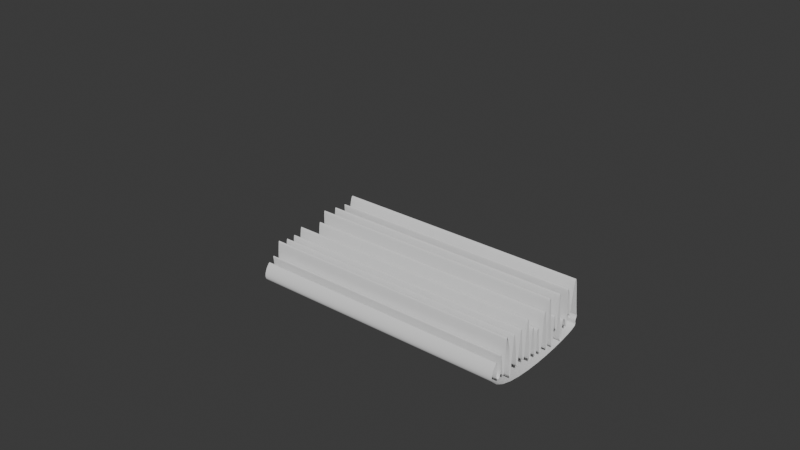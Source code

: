 # Source: rambut.blend  (saved by Blender 4.3.34; exported with 4.5.12 LTS)
import bpy
from mathutils import Matrix  # noqa: F401  (used for matrix-valued properties, if any)

bpy.ops.wm.read_factory_settings(use_empty=True)
scene = bpy.context.scene
scene.name = 'Scene'

# ---- collections
col_collection = bpy.data.collections.new('Collection'); scene.collection.children.link(col_collection)

# ---- world
world_world = bpy.data.worlds.new('World'); scene.world = world_world
world_world.use_nodes = True; world_world.node_tree.nodes.clear()
_N = world_world.node_tree.nodes; _L = world_world.node_tree.links
n0 = _N.new('ShaderNodeOutputWorld'); n0.name = 'World Output'; n0.location = (300, 300)
n1 = _N.new('ShaderNodeBackground'); n1.name = 'Background'; n1.location = (10, 300)
n1.inputs[0].default_value = (0.05088, 0.05088, 0.05088, 1.0)
_L.new(n1.outputs[0], n0.inputs[0])
n0.is_active_output = True
world_world.color = (0.05088, 0.05088, 0.05088)
world_world.sun_shadow_jitter_overblur = 0.0

# ---- curves / text
cu_nurbspath = bpy.data.curves.new('NurbsPath', 'CURVE')
cu_nurbspath.dimensions = '3D'
_sp = cu_nurbspath.splines.new('NURBS'); _sp.points.add(4)
_sp.points.foreach_set('co', [-2.0, 0.0, 0.0, 1.0, -1.0, 0.0, 0.0, 1.0, 0.0, 0.0, 0.0, 1.0, 1.0, 0.0, 0.0, 1.0, 2.0, 0.0, 0.0, 1.0])
_sp.order_u = 5
_sp.order_v = 0
_sp.use_endpoint_u = True
cu_nurbspath.use_path = True
cu_nurbspath.bevel_mode = 'OBJECT'
cu_nurbspath.fill_mode = 'FULL'
cu_b_ziercircle_001 = bpy.data.curves.new('BézierCircle.001', 'CURVE')
cu_b_ziercircle_001.dimensions = '3D'
_sp = cu_b_ziercircle_001.splines.new('BEZIER'); _sp.bezier_points.add(33)
_sp.bezier_points.foreach_set('co', [-0.9316, -0.1139, 0.0, -0.9409, -0.02763, 0.03469, -0.9635, 0.03732, 0.05544, -0.9556, 0.07561, 0.06938, -0.94, 0.1764, 0.07539, -0.871, 0.649, 0.08072, -0.7783, 0.1503, 0.08257, -0.716, 0.5225, 0.08125, -0.698, 0.002361, 0.07901, -0.6201, 0.1429, 0.07927, -0.5745, -0.1783, 0.08126, -0.4885, 0.5926, 0.0814, -0.4099, 0.1916, 0.0817, -0.3623, -0.1636, 0.08387, -0.2495, 0.6307, 0.08564, -0.2323, -0.1425, 0.08694, -0.143, 0.4807, 0.08721, -0.07734, -0.119, 0.08546, 0.01144, 0.2959, 0.08103, 0.03714, -0.1009, 0.07323, 0.1266, 0.3667, 0.06308, 0.1697, -0.09614, 0.05232, 0.2527, 0.5548, 0.0414, 0.3213, -0.02274, 0.03077, 0.4008, 0.4813, 0.02086, 0.4599, -0.04755, 0.01214, 0.5505, 0.4806, 0.005033, 0.6147, -0.1399, 0.0, 0.7113, 0.5112, 0.0, 0.7748, -0.01028, 0.0, 0.8421, 0.3099, 0.0, 0.8742, -0.02597, 0.0, 0.922, 0.2454, 0.07901, 1.0, 0.0, 0.0])
_sp.bezier_points.foreach_set('handle_left', [-0.7931, -0.2231, -0.04685, -0.9333, -0.0612, 0.02256, -0.9617, 0.01084, 0.04639, -0.9584, 0.05998, 0.06615, -0.9459, 0.137, 0.074, -0.8888, 0.6587, 0.07897, -0.8018, 0.3259, 0.08242, -0.7536, 0.4095, 0.08265, -0.7347, 0.2087, 0.0798, -0.6696, 0.1545, 0.07846, -0.6221, -0.1535, 0.08118, -0.522, 0.613, 0.08136, -0.4687, -0.2738, 0.08168, -0.4004, -0.1603, 0.08321, -0.2865, 0.6417, 0.08513, -0.2675, -0.1272, 0.08658, -0.1776, 0.5005, 0.08742, -0.1119, -0.0962, 0.08646, -0.0234, 0.3203, 0.08303, 0.001605, -0.07628, 0.07646, 0.09244, 0.3896, 0.06659, 0.1373, -0.07659, 0.05596, 0.2223, 0.5695, 0.04502, 0.2933, -0.01465, 0.03422, 0.3757, 0.4813, 0.02399, 0.438, -0.0573, 0.0148, 0.5323, 0.4595, 0.007081, 0.6004, -0.1739, 0.001283, 0.5923, 0.2512, 0.0, 0.7448, -0.1571, 0.0, 0.8187, 0.3533, 0.0, 0.7842, -0.009204, -0.09469, 0.8859, 0.2483, 0.08118, 1.06, 0.08249, 0.02494])
_sp.bezier_points.foreach_set('handle_right', [-0.9593, -0.09211, 0.009371, -0.9467, -0.001826, 0.04401, -0.9645, 0.05262, 0.06068, -0.9487, 0.1141, 0.07733, -0.9123, 0.3607, 0.08192, -0.8235, 0.6231, 0.0854, -0.7607, 0.01954, 0.08268, -0.6476, 0.7282, 0.07869, -0.687, -0.0594, 0.07877, -0.5706, 0.1313, 0.08008, -0.5269, -0.2031, 0.08135, -0.455, 0.5722, 0.08144, -0.3602, 0.5853, 0.08172, -0.3243, -0.1669, 0.08454, -0.2126, 0.6198, 0.08615, -0.1972, -0.1577, 0.08729, -0.1084, 0.461, 0.087, -0.0428, -0.1418, 0.08447, 0.04628, 0.2715, 0.07903, 0.07267, -0.1256, 0.07, 0.1608, 0.3438, 0.05957, 0.2022, -0.1157, 0.04868, 0.2831, 0.5402, 0.03779, 0.3492, -0.03083, 0.02732, 0.4259, 0.4813, 0.01773, 0.4818, -0.03781, 0.009474, 0.5688, 0.5017, 0.002986, 0.6739, 0.000876, -0.00532, 0.7371, 0.5676, 0.0, 0.8004, 0.1149, 0.0, 0.8532, 0.2894, 0.0, 0.9506, -0.04022, 0.08046, 0.9526, 0.243, 0.07716, 0.6986, -0.4124, -0.1247])
for _p, _l, _r in zip(_sp.bezier_points, ['AUTO', 'AUTO', 'AUTO', 'AUTO', 'AUTO', 'ALIGNED', 'ALIGNED', 'ALIGNED', 'ALIGNED', 'ALIGNED', 'ALIGNED', 'ALIGNED', 'ALIGNED', 'ALIGNED', 'ALIGNED', 'ALIGNED', 'ALIGNED', 'ALIGNED', 'ALIGNED', 'ALIGNED', 'ALIGNED', 'ALIGNED', 'ALIGNED', 'ALIGNED', 'ALIGNED', 'ALIGNED', 'ALIGNED', 'ALIGNED', 'ALIGNED', 'ALIGNED', 'ALIGNED', 'AUTO', 'ALIGNED', 'AUTO'], ['AUTO', 'AUTO', 'AUTO', 'AUTO', 'AUTO', 'ALIGNED', 'ALIGNED', 'ALIGNED', 'ALIGNED', 'ALIGNED', 'ALIGNED', 'ALIGNED', 'ALIGNED', 'ALIGNED', 'ALIGNED', 'ALIGNED', 'ALIGNED', 'ALIGNED', 'ALIGNED', 'ALIGNED', 'ALIGNED', 'ALIGNED', 'ALIGNED', 'ALIGNED', 'ALIGNED', 'ALIGNED', 'ALIGNED', 'ALIGNED', 'ALIGNED', 'ALIGNED', 'ALIGNED', 'AUTO', 'ALIGNED', 'AUTO']): _p.handle_left_type = _l; _p.handle_right_type = _r
_sp.order_u = 0
_sp.order_v = 0
_sp.use_cyclic_u = True
cu_b_ziercircle_001.use_path = True
cu_b_ziercircle_001.fill_mode = 'FULL'

# ---- objects
ob_nurbspath = bpy.data.objects.new('NurbsPath', cu_nurbspath)
ob_b_ziercircle_001 = bpy.data.objects.new('BézierCircle.001', cu_b_ziercircle_001)

# ---- transforms, parenting, visibility, modifiers, constraints
ob_nurbspath.location = (2.945, -2.465, 0.1807)
ob_b_ziercircle_001.location = (-1.414, 0.09479, 0.1016)
cu_nurbspath.bevel_object = ob_b_ziercircle_001

# ---- collection membership
col_collection.objects.link(ob_nurbspath)
col_collection.objects.link(ob_b_ziercircle_001)

# ---- scene / render settings (as saved in the file)
scene.frame_start = 1; scene.frame_end = 250; scene.frame_set(1)
scene.render.engine = 'BLENDER_EEVEE_NEXT'
bpy.context.view_layer.update()

# ---- added for rendering (the .blend has no active camera and no usable light): camera, sun
cam_auto = bpy.data.cameras.new('AutoCamera')
cam_auto.lens = 50.0
cam_auto.sensor_width = 36.0
cam_auto.clip_end = 1000.0
ob_auto_camera = bpy.data.objects.new('AutoCamera', cam_auto)
scene.collection.objects.link(ob_auto_camera)
ob_auto_camera.location = (11.3511, -12.9416, 8.19908)
ob_auto_camera.rotation_euler = (1.09748, -7.21219e-08, 0.694738)
scene.camera = ob_auto_camera
light_auto_sun = bpy.data.lights.new('AutoSun', 'SUN')
light_auto_sun.energy = 3.0
light_auto_sun.angle = 0.0523599
ob_auto_sun = bpy.data.objects.new('AutoSun', light_auto_sun)
scene.collection.objects.link(ob_auto_sun)
ob_auto_sun.rotation_euler = (0.872665, 0.174533, 0.523599)
bpy.context.view_layer.update()
